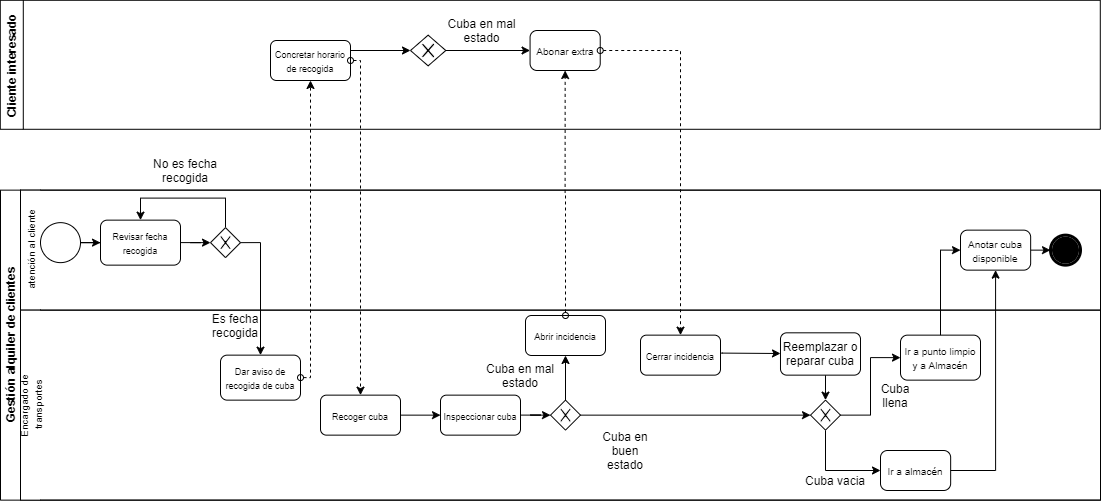

The diagram above was exported from draw.io. Its source (the exported page's mxGraphModel, read from the mxfile embedded in the PNG):
<mxGraphModel dx="862" dy="425" grid="1" gridSize="10" guides="1" tooltips="1" connect="1" arrows="1" fold="1" page="1" pageScale="1" pageWidth="1100" pageHeight="850" background="#ffffff" math="0" shadow="0">
  <root>
    <mxCell id="0" />
    <mxCell id="1" parent="0" />
    <mxCell id="3TVOzPW6XmCMhMY21fkh-3" value="Cliente interesado" style="swimlane;rotation=-90;fillColor=none;" parent="1" vertex="1">
      <mxGeometry x="485.29" y="-375.71" width="129" height="1100" as="geometry" />
    </mxCell>
    <mxCell id="mwt7qlEpj0cycyaWTNY4-6" value="&lt;font style=&quot;font-size: 9px&quot;&gt;Concretar horario de recogida&lt;/font&gt;" style="shape=ext;rounded=1;html=1;whiteSpace=wrap;strokeWidth=1;fillColor=none;" parent="3TVOzPW6XmCMhMY21fkh-3" vertex="1">
      <mxGeometry x="-215.29000000000002" y="525.7099999999999" width="80" height="40" as="geometry" />
    </mxCell>
    <mxCell id="mwt7qlEpj0cycyaWTNY4-20" value="&lt;font size=&quot;1&quot;&gt;Abonar extra&lt;/font&gt;" style="rounded=1;whiteSpace=wrap;html=1;absoluteArcSize=1;arcSize=14;strokeWidth=1;fillColor=#FFFFFF;" parent="3TVOzPW6XmCMhMY21fkh-3" vertex="1">
      <mxGeometry x="44.27999999999997" y="515.71" width="70.16" height="40" as="geometry" />
    </mxCell>
    <mxCell id="O40ElzL6Lbp_z250xVBE-1" value="" style="endArrow=classic;html=1;exitX=1;exitY=0.25;exitDx=0;exitDy=0;" edge="1" parent="3TVOzPW6XmCMhMY21fkh-3" source="mwt7qlEpj0cycyaWTNY4-6">
      <mxGeometry width="50" height="50" relative="1" as="geometry">
        <mxPoint x="-65.29000000000002" y="655.71" as="sourcePoint" />
        <mxPoint x="-75.29000000000002" y="535.71" as="targetPoint" />
      </mxGeometry>
    </mxCell>
    <mxCell id="O40ElzL6Lbp_z250xVBE-2" value="" style="shape=mxgraph.bpmn.shape;html=1;verticalLabelPosition=bottom;labelBackgroundColor=#ffffff;verticalAlign=top;align=center;perimeter=rhombusPerimeter;background=gateway;outlineConnect=0;outline=none;symbol=exclusiveGw;" vertex="1" parent="3TVOzPW6XmCMhMY21fkh-3">
      <mxGeometry x="-75.28999999999999" y="520.35" width="35.29" height="30.71" as="geometry" />
    </mxCell>
    <mxCell id="O40ElzL6Lbp_z250xVBE-3" value="" style="endArrow=classic;html=1;entryX=0;entryY=0.5;entryDx=0;entryDy=0;exitX=1;exitY=0.5;exitDx=0;exitDy=0;" edge="1" parent="3TVOzPW6XmCMhMY21fkh-3" source="O40ElzL6Lbp_z250xVBE-2" target="mwt7qlEpj0cycyaWTNY4-20">
      <mxGeometry width="50" height="50" relative="1" as="geometry">
        <mxPoint x="-165.29000000000002" y="655.71" as="sourcePoint" />
        <mxPoint x="-115.29000000000002" y="605.71" as="targetPoint" />
      </mxGeometry>
    </mxCell>
    <mxCell id="O40ElzL6Lbp_z250xVBE-4" value="Cuba en mal estado" style="text;html=1;strokeColor=none;fillColor=none;align=center;verticalAlign=middle;whiteSpace=wrap;rounded=0;" vertex="1" parent="3TVOzPW6XmCMhMY21fkh-3">
      <mxGeometry x="-51.01" y="505.71" width="95.29" height="20" as="geometry" />
    </mxCell>
    <mxCell id="3TVOzPW6XmCMhMY21fkh-23" value="Gestión alquiler de clientes" style="swimlane;html=1;childLayout=stackLayout;resizeParent=1;resizeParentMax=0;horizontal=0;startSize=20;horizontalStack=0;strokeWidth=1;fillColor=#FFFFFF;" parent="1" vertex="1">
      <mxGeometry y="299.64" width="1100" height="310" as="geometry" />
    </mxCell>
    <mxCell id="3TVOzPW6XmCMhMY21fkh-24" value="&lt;span style=&quot;font-weight: normal&quot;&gt;&lt;font style=&quot;font-size: 10px&quot;&gt;atención al cliente&lt;/font&gt;&lt;/span&gt;" style="swimlane;html=1;startSize=20;horizontal=0;swimlaneLine=0;" parent="3TVOzPW6XmCMhMY21fkh-23" vertex="1">
      <mxGeometry x="20" width="1080" height="120" as="geometry" />
    </mxCell>
    <mxCell id="mwt7qlEpj0cycyaWTNY4-26" style="edgeStyle=orthogonalEdgeStyle;rounded=0;orthogonalLoop=1;jettySize=auto;html=1;entryX=0;entryY=0.5;entryDx=0;entryDy=0;" parent="3TVOzPW6XmCMhMY21fkh-24" source="3TVOzPW6XmCMhMY21fkh-10" target="dq0DOLF-RxPBGenBMeuY-52" edge="1">
      <mxGeometry relative="1" as="geometry" />
    </mxCell>
    <mxCell id="3TVOzPW6XmCMhMY21fkh-10" value="" style="strokeWidth=1;html=1;shape=mxgraph.flowchart.start_2;whiteSpace=wrap;fillColor=#FFFFFF;" parent="3TVOzPW6XmCMhMY21fkh-24" vertex="1">
      <mxGeometry x="20" y="32.5" width="40" height="40" as="geometry" />
    </mxCell>
    <mxCell id="mwt7qlEpj0cycyaWTNY4-2" style="edgeStyle=orthogonalEdgeStyle;rounded=0;orthogonalLoop=1;jettySize=auto;html=1;entryX=0;entryY=0.5;entryDx=0;entryDy=0;" parent="3TVOzPW6XmCMhMY21fkh-24" source="dq0DOLF-RxPBGenBMeuY-52" target="mwt7qlEpj0cycyaWTNY4-1" edge="1">
      <mxGeometry relative="1" as="geometry" />
    </mxCell>
    <mxCell id="dq0DOLF-RxPBGenBMeuY-52" value="&lt;font style=&quot;font-size: 9px&quot;&gt;Revisar fecha recogida&lt;/font&gt;" style="shape=ext;rounded=1;html=1;whiteSpace=wrap;strokeWidth=1;fillColor=none;" parent="3TVOzPW6XmCMhMY21fkh-24" vertex="1">
      <mxGeometry x="80" y="30" width="80" height="45" as="geometry" />
    </mxCell>
    <mxCell id="mwt7qlEpj0cycyaWTNY4-8" style="edgeStyle=orthogonalEdgeStyle;rounded=0;orthogonalLoop=1;jettySize=auto;html=1;entryX=0.5;entryY=0;entryDx=0;entryDy=0;" parent="3TVOzPW6XmCMhMY21fkh-24" source="mwt7qlEpj0cycyaWTNY4-1" target="dq0DOLF-RxPBGenBMeuY-52" edge="1">
      <mxGeometry relative="1" as="geometry">
        <Array as="points">
          <mxPoint x="205" y="8" />
          <mxPoint x="120" y="8" />
        </Array>
      </mxGeometry>
    </mxCell>
    <mxCell id="mwt7qlEpj0cycyaWTNY4-1" value="" style="shape=mxgraph.bpmn.shape;html=1;verticalLabelPosition=bottom;labelBackgroundColor=#ffffff;verticalAlign=top;align=center;perimeter=rhombusPerimeter;background=gateway;outlineConnect=0;outline=none;symbol=exclusiveGw;" parent="3TVOzPW6XmCMhMY21fkh-24" vertex="1">
      <mxGeometry x="190" y="37.5" width="30" height="30" as="geometry" />
    </mxCell>
    <mxCell id="cfl88_-KDidahtP30Aik-2" style="edgeStyle=orthogonalEdgeStyle;rounded=0;sketch=0;orthogonalLoop=1;jettySize=auto;html=1;exitX=1;exitY=0.5;exitDx=0;exitDy=0;entryX=0;entryY=0.5;entryDx=0;entryDy=0;shadow=0;startArrow=none;startFill=0;strokeColor=#000000;fontColor=#000000;" parent="3TVOzPW6XmCMhMY21fkh-24" source="mwt7qlEpj0cycyaWTNY4-17" target="cfl88_-KDidahtP30Aik-1" edge="1">
      <mxGeometry relative="1" as="geometry" />
    </mxCell>
    <mxCell id="mwt7qlEpj0cycyaWTNY4-17" value="&lt;font size=&quot;1&quot;&gt;Anotar cuba disponible&lt;/font&gt;" style="rounded=1;whiteSpace=wrap;html=1;absoluteArcSize=1;arcSize=14;strokeWidth=1;fillColor=#FFFFFF;" parent="3TVOzPW6XmCMhMY21fkh-24" vertex="1">
      <mxGeometry x="940" y="40.00000000000006" width="70.16" height="40" as="geometry" />
    </mxCell>
    <mxCell id="cfl88_-KDidahtP30Aik-1" value="" style="shape=mxgraph.bpmn.shape;html=1;verticalLabelPosition=bottom;labelBackgroundColor=#ffffff;verticalAlign=top;align=center;perimeter=ellipsePerimeter;outlineConnect=0;outline=end;symbol=terminate;fillColor=none;fontColor=#000000;" parent="3TVOzPW6XmCMhMY21fkh-24" vertex="1">
      <mxGeometry x="1030" y="45.000000000000014" width="30" height="30" as="geometry" />
    </mxCell>
    <mxCell id="3TVOzPW6XmCMhMY21fkh-25" value="&lt;span style=&quot;font-weight: normal ; font-size: 10px&quot;&gt;Encargado de &lt;br&gt;transportes&lt;/span&gt;" style="swimlane;html=1;startSize=20;horizontal=0;swimlaneLine=0;" parent="3TVOzPW6XmCMhMY21fkh-23" vertex="1">
      <mxGeometry x="20" y="120" width="1080" height="190" as="geometry" />
    </mxCell>
    <mxCell id="mwt7qlEpj0cycyaWTNY4-4" value="&lt;font style=&quot;font-size: 9px&quot;&gt;Dar aviso de recogida de cuba&lt;/font&gt;" style="shape=ext;rounded=1;html=1;whiteSpace=wrap;strokeWidth=1;fillColor=none;" parent="3TVOzPW6XmCMhMY21fkh-25" vertex="1">
      <mxGeometry x="200" y="45" width="80" height="45" as="geometry" />
    </mxCell>
    <mxCell id="mwt7qlEpj0cycyaWTNY4-14" style="edgeStyle=orthogonalEdgeStyle;rounded=0;orthogonalLoop=1;jettySize=auto;html=1;entryX=0;entryY=0.5;entryDx=0;entryDy=0;" parent="3TVOzPW6XmCMhMY21fkh-25" source="mwt7qlEpj0cycyaWTNY4-11" target="mwt7qlEpj0cycyaWTNY4-13" edge="1">
      <mxGeometry relative="1" as="geometry" />
    </mxCell>
    <mxCell id="mwt7qlEpj0cycyaWTNY4-11" value="&lt;font style=&quot;font-size: 9px&quot;&gt;Recoger cuba&lt;/font&gt;" style="shape=ext;rounded=1;html=1;whiteSpace=wrap;strokeWidth=1;fillColor=none;" parent="3TVOzPW6XmCMhMY21fkh-25" vertex="1">
      <mxGeometry x="300" y="85" width="80" height="40" as="geometry" />
    </mxCell>
    <mxCell id="mwt7qlEpj0cycyaWTNY4-16" style="edgeStyle=orthogonalEdgeStyle;rounded=0;orthogonalLoop=1;jettySize=auto;html=1;entryX=0;entryY=0.5;entryDx=0;entryDy=0;" parent="3TVOzPW6XmCMhMY21fkh-25" source="mwt7qlEpj0cycyaWTNY4-13" target="mwt7qlEpj0cycyaWTNY4-15" edge="1">
      <mxGeometry relative="1" as="geometry" />
    </mxCell>
    <mxCell id="mwt7qlEpj0cycyaWTNY4-13" value="&lt;font style=&quot;font-size: 9px&quot;&gt;Inspeccionar cuba&lt;/font&gt;" style="shape=ext;rounded=1;html=1;whiteSpace=wrap;strokeWidth=1;fillColor=none;" parent="3TVOzPW6XmCMhMY21fkh-25" vertex="1">
      <mxGeometry x="420" y="85" width="80" height="40" as="geometry" />
    </mxCell>
    <mxCell id="cfl88_-KDidahtP30Aik-6" style="edgeStyle=orthogonalEdgeStyle;rounded=0;sketch=0;orthogonalLoop=1;jettySize=auto;html=1;entryX=0.5;entryY=1;entryDx=0;entryDy=0;shadow=0;startArrow=none;startFill=0;strokeColor=#000000;fontColor=#000000;" parent="3TVOzPW6XmCMhMY21fkh-25" source="mwt7qlEpj0cycyaWTNY4-15" target="cfl88_-KDidahtP30Aik-5" edge="1">
      <mxGeometry relative="1" as="geometry" />
    </mxCell>
    <mxCell id="cfl88_-KDidahtP30Aik-10" style="edgeStyle=orthogonalEdgeStyle;rounded=0;sketch=0;orthogonalLoop=1;jettySize=auto;html=1;shadow=0;startArrow=none;startFill=0;strokeColor=#000000;fontColor=#000000;" parent="3TVOzPW6XmCMhMY21fkh-25" source="mwt7qlEpj0cycyaWTNY4-15" target="mwt7qlEpj0cycyaWTNY4-44" edge="1">
      <mxGeometry relative="1" as="geometry" />
    </mxCell>
    <mxCell id="mwt7qlEpj0cycyaWTNY4-15" value="" style="shape=mxgraph.bpmn.shape;html=1;verticalLabelPosition=bottom;labelBackgroundColor=#ffffff;verticalAlign=top;align=center;perimeter=rhombusPerimeter;background=gateway;outlineConnect=0;outline=none;symbol=exclusiveGw;" parent="3TVOzPW6XmCMhMY21fkh-25" vertex="1">
      <mxGeometry x="530" y="90" width="30" height="30" as="geometry" />
    </mxCell>
    <mxCell id="mwt7qlEpj0cycyaWTNY4-33" value="Cuba en buen estado" style="text;html=1;strokeColor=none;fillColor=none;align=center;verticalAlign=middle;whiteSpace=wrap;rounded=0;" parent="3TVOzPW6XmCMhMY21fkh-25" vertex="1">
      <mxGeometry x="580" y="130.36" width="50" height="20" as="geometry" />
    </mxCell>
    <mxCell id="mwt7qlEpj0cycyaWTNY4-57" style="edgeStyle=orthogonalEdgeStyle;rounded=0;orthogonalLoop=1;jettySize=auto;html=1;exitX=0.5;exitY=1;exitDx=0;exitDy=0;entryX=0;entryY=0.5;entryDx=0;entryDy=0;" parent="3TVOzPW6XmCMhMY21fkh-25" source="mwt7qlEpj0cycyaWTNY4-44" target="mwt7qlEpj0cycyaWTNY4-55" edge="1">
      <mxGeometry relative="1" as="geometry" />
    </mxCell>
    <mxCell id="mwt7qlEpj0cycyaWTNY4-58" style="edgeStyle=orthogonalEdgeStyle;rounded=0;orthogonalLoop=1;jettySize=auto;html=1;exitX=1;exitY=0.5;exitDx=0;exitDy=0;entryX=0;entryY=0.5;entryDx=0;entryDy=0;" parent="3TVOzPW6XmCMhMY21fkh-25" source="mwt7qlEpj0cycyaWTNY4-44" target="mwt7qlEpj0cycyaWTNY4-53" edge="1">
      <mxGeometry relative="1" as="geometry" />
    </mxCell>
    <mxCell id="mwt7qlEpj0cycyaWTNY4-44" value="" style="shape=mxgraph.bpmn.shape;html=1;verticalLabelPosition=bottom;labelBackgroundColor=#ffffff;verticalAlign=top;align=center;perimeter=rhombusPerimeter;background=gateway;outlineConnect=0;outline=none;symbol=exclusiveGw;" parent="3TVOzPW6XmCMhMY21fkh-25" vertex="1">
      <mxGeometry x="790" y="90.00000000000006" width="30" height="30" as="geometry" />
    </mxCell>
    <mxCell id="mwt7qlEpj0cycyaWTNY4-53" value="&lt;font size=&quot;1&quot;&gt;Ir a punto limpio y a Almacén&lt;/font&gt;" style="rounded=1;whiteSpace=wrap;html=1;absoluteArcSize=1;arcSize=14;strokeWidth=1;fillColor=#FFFFFF;" parent="3TVOzPW6XmCMhMY21fkh-25" vertex="1">
      <mxGeometry x="880" y="25" width="80" height="45" as="geometry" />
    </mxCell>
    <mxCell id="mwt7qlEpj0cycyaWTNY4-55" value="&lt;font size=&quot;1&quot;&gt;Ir a almacén&lt;/font&gt;" style="rounded=1;whiteSpace=wrap;html=1;absoluteArcSize=1;arcSize=14;strokeWidth=1;fillColor=#FFFFFF;" parent="3TVOzPW6XmCMhMY21fkh-25" vertex="1">
      <mxGeometry x="860" y="140.36" width="70.16" height="40" as="geometry" />
    </mxCell>
    <mxCell id="mwt7qlEpj0cycyaWTNY4-66" value="Cuba llena" style="text;html=1;strokeColor=none;fillColor=none;align=center;verticalAlign=middle;whiteSpace=wrap;rounded=0;" parent="3TVOzPW6XmCMhMY21fkh-25" vertex="1">
      <mxGeometry x="850" y="75.00000000000001" width="50" height="20" as="geometry" />
    </mxCell>
    <mxCell id="mwt7qlEpj0cycyaWTNY4-101" value="Cuba vacia" style="text;html=1;strokeColor=none;fillColor=none;align=center;verticalAlign=middle;whiteSpace=wrap;rounded=0;" parent="3TVOzPW6XmCMhMY21fkh-25" vertex="1">
      <mxGeometry x="780" y="160.36" width="70" height="20" as="geometry" />
    </mxCell>
    <mxCell id="mwt7qlEpj0cycyaWTNY4-104" value="Es fecha recogida" style="text;html=1;strokeColor=none;fillColor=none;align=center;verticalAlign=middle;whiteSpace=wrap;rounded=0;" parent="3TVOzPW6XmCMhMY21fkh-25" vertex="1">
      <mxGeometry x="170" y="5.360000000000014" width="90" height="20" as="geometry" />
    </mxCell>
    <mxCell id="cfl88_-KDidahtP30Aik-5" value="&lt;font style=&quot;font-size: 9px&quot;&gt;Abrir incidencia&lt;/font&gt;" style="shape=ext;rounded=1;html=1;whiteSpace=wrap;strokeWidth=1;fillColor=none;" parent="3TVOzPW6XmCMhMY21fkh-25" vertex="1">
      <mxGeometry x="505" y="5.360000000000014" width="80" height="40" as="geometry" />
    </mxCell>
    <mxCell id="mwt7qlEpj0cycyaWTNY4-42" value="Cuba en mal estado" style="text;html=1;strokeColor=none;fillColor=none;align=center;verticalAlign=middle;whiteSpace=wrap;rounded=0;" parent="3TVOzPW6XmCMhMY21fkh-25" vertex="1">
      <mxGeometry x="460" y="55" width="80" height="20" as="geometry" />
    </mxCell>
    <mxCell id="cfl88_-KDidahtP30Aik-12" style="edgeStyle=orthogonalEdgeStyle;rounded=0;sketch=0;orthogonalLoop=1;jettySize=auto;html=1;entryX=0.5;entryY=0;entryDx=0;entryDy=0;shadow=0;startArrow=none;startFill=0;strokeColor=#000000;fontColor=#000000;" parent="3TVOzPW6XmCMhMY21fkh-25" source="O40ElzL6Lbp_z250xVBE-5" target="mwt7qlEpj0cycyaWTNY4-44" edge="1">
      <mxGeometry relative="1" as="geometry">
        <mxPoint x="805" y="67.36000000000001" as="sourcePoint" />
        <Array as="points">
          <mxPoint x="805" y="80" />
          <mxPoint x="805" y="80" />
        </Array>
      </mxGeometry>
    </mxCell>
    <mxCell id="cfl88_-KDidahtP30Aik-11" value="&lt;font style=&quot;font-size: 9px&quot;&gt;Cerrar incidencia&lt;/font&gt;" style="shape=ext;rounded=1;html=1;whiteSpace=wrap;strokeWidth=1;fillColor=none;" parent="3TVOzPW6XmCMhMY21fkh-25" vertex="1">
      <mxGeometry x="620" y="25" width="80" height="40" as="geometry" />
    </mxCell>
    <mxCell id="O40ElzL6Lbp_z250xVBE-5" value="Reemplazar o reparar cuba" style="rounded=1;whiteSpace=wrap;html=1;" vertex="1" parent="3TVOzPW6XmCMhMY21fkh-25">
      <mxGeometry x="760" y="22.68" width="80" height="42.32" as="geometry" />
    </mxCell>
    <mxCell id="O40ElzL6Lbp_z250xVBE-6" style="edgeStyle=orthogonalEdgeStyle;rounded=0;sketch=0;orthogonalLoop=1;jettySize=auto;html=1;shadow=0;startArrow=none;startFill=0;strokeColor=#000000;fontColor=#000000;exitX=0.996;exitY=0.449;exitDx=0;exitDy=0;exitPerimeter=0;" edge="1" parent="3TVOzPW6XmCMhMY21fkh-25" source="cfl88_-KDidahtP30Aik-11">
      <mxGeometry relative="1" as="geometry">
        <mxPoint x="815" y="75" as="sourcePoint" />
        <mxPoint x="760" y="43.360000000000014" as="targetPoint" />
        <Array as="points">
          <mxPoint x="702" y="43" />
        </Array>
      </mxGeometry>
    </mxCell>
    <mxCell id="mwt7qlEpj0cycyaWTNY4-5" style="edgeStyle=orthogonalEdgeStyle;rounded=0;orthogonalLoop=1;jettySize=auto;html=1;exitX=1;exitY=0.5;exitDx=0;exitDy=0;entryX=0.5;entryY=0;entryDx=0;entryDy=0;" parent="3TVOzPW6XmCMhMY21fkh-23" source="mwt7qlEpj0cycyaWTNY4-1" target="mwt7qlEpj0cycyaWTNY4-4" edge="1">
      <mxGeometry relative="1" as="geometry" />
    </mxCell>
    <mxCell id="cfl88_-KDidahtP30Aik-3" style="edgeStyle=orthogonalEdgeStyle;rounded=0;sketch=0;orthogonalLoop=1;jettySize=auto;html=1;entryX=0;entryY=0.5;entryDx=0;entryDy=0;shadow=0;startArrow=none;startFill=0;strokeColor=#000000;fontColor=#000000;" parent="3TVOzPW6XmCMhMY21fkh-23" source="mwt7qlEpj0cycyaWTNY4-53" target="mwt7qlEpj0cycyaWTNY4-17" edge="1">
      <mxGeometry relative="1" as="geometry" />
    </mxCell>
    <mxCell id="cfl88_-KDidahtP30Aik-4" style="edgeStyle=orthogonalEdgeStyle;rounded=0;sketch=0;orthogonalLoop=1;jettySize=auto;html=1;entryX=0.5;entryY=1;entryDx=0;entryDy=0;shadow=0;startArrow=none;startFill=0;strokeColor=#000000;fontColor=#000000;" parent="3TVOzPW6XmCMhMY21fkh-23" source="mwt7qlEpj0cycyaWTNY4-55" target="mwt7qlEpj0cycyaWTNY4-17" edge="1">
      <mxGeometry relative="1" as="geometry">
        <Array as="points">
          <mxPoint x="995" y="280" />
        </Array>
      </mxGeometry>
    </mxCell>
    <mxCell id="mwt7qlEpj0cycyaWTNY4-10" style="edgeStyle=orthogonalEdgeStyle;rounded=0;orthogonalLoop=1;jettySize=auto;html=1;entryX=0.5;entryY=0;entryDx=0;entryDy=0;dashed=1;startArrow=oval;startFill=0;" parent="1" source="mwt7qlEpj0cycyaWTNY4-6" target="mwt7qlEpj0cycyaWTNY4-11" edge="1">
      <mxGeometry relative="1" as="geometry">
        <mxPoint x="480" y="459.64" as="targetPoint" />
        <Array as="points">
          <mxPoint x="360" y="170" />
        </Array>
      </mxGeometry>
    </mxCell>
    <mxCell id="mwt7qlEpj0cycyaWTNY4-48" style="edgeStyle=orthogonalEdgeStyle;rounded=0;orthogonalLoop=1;jettySize=auto;html=1;entryX=0.5;entryY=1;entryDx=0;entryDy=0;dashed=1;startArrow=oval;startFill=0;" parent="1" source="mwt7qlEpj0cycyaWTNY4-4" target="mwt7qlEpj0cycyaWTNY4-6" edge="1">
      <mxGeometry relative="1" as="geometry">
        <Array as="points">
          <mxPoint x="310" y="487.21" />
        </Array>
      </mxGeometry>
    </mxCell>
    <mxCell id="mwt7qlEpj0cycyaWTNY4-102" value="No es fecha recogida" style="text;html=1;strokeColor=none;fillColor=none;align=center;verticalAlign=middle;whiteSpace=wrap;rounded=0;" parent="1" vertex="1">
      <mxGeometry x="140" y="270" width="90" height="20" as="geometry" />
    </mxCell>
    <mxCell id="cfl88_-KDidahtP30Aik-7" style="edgeStyle=orthogonalEdgeStyle;rounded=0;sketch=0;orthogonalLoop=1;jettySize=auto;html=1;entryX=0.5;entryY=1;entryDx=0;entryDy=0;shadow=0;startArrow=oval;startFill=0;strokeColor=#000000;fontColor=#000000;dashed=1;" parent="1" source="cfl88_-KDidahtP30Aik-5" target="mwt7qlEpj0cycyaWTNY4-20" edge="1">
      <mxGeometry relative="1" as="geometry" />
    </mxCell>
    <mxCell id="cfl88_-KDidahtP30Aik-14" style="edgeStyle=orthogonalEdgeStyle;rounded=0;sketch=0;orthogonalLoop=1;jettySize=auto;html=1;entryX=0.5;entryY=0;entryDx=0;entryDy=0;shadow=0;startArrow=oval;startFill=0;strokeColor=#000000;fontColor=#000000;dashed=1;" parent="1" source="mwt7qlEpj0cycyaWTNY4-20" target="cfl88_-KDidahtP30Aik-11" edge="1">
      <mxGeometry relative="1" as="geometry" />
    </mxCell>
  </root>
</mxGraphModel>